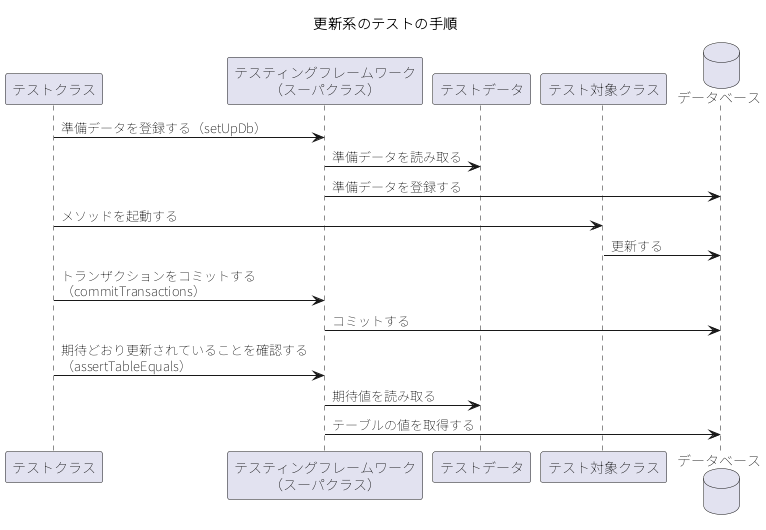

The diagram above was rendered by PlantUML. Its source (embedded in the PNG):
@startuml
skinparam shadowing false
skinparam defaultFontName "Noto Sans JP"
skinparam sequenceMessageAlign left
title 更新系のテストの手順
participant "テストクラス" as TC
participant "テスティングフレームワーク\n（スーパクラス）" as FW
participant "テストデータ" as TD
participant "テスト対象クラス" as T
database "データベース" as DB
TC -> FW : 準備データを登録する（setUpDb）
FW -> TD : 準備データを読み取る
FW -> DB : 準備データを登録する
TC -> T : メソッドを起動する
T -> DB : 更新する
TC -> FW : トランザクションをコミットする\n（commitTransactions）
FW -> DB : コミットする
TC -> FW : 期待どおり更新されていることを確認する\n（assertTableEquals）
FW -> TD : 期待値を読み取る
FW -> DB : テーブルの値を取得する
@enduml